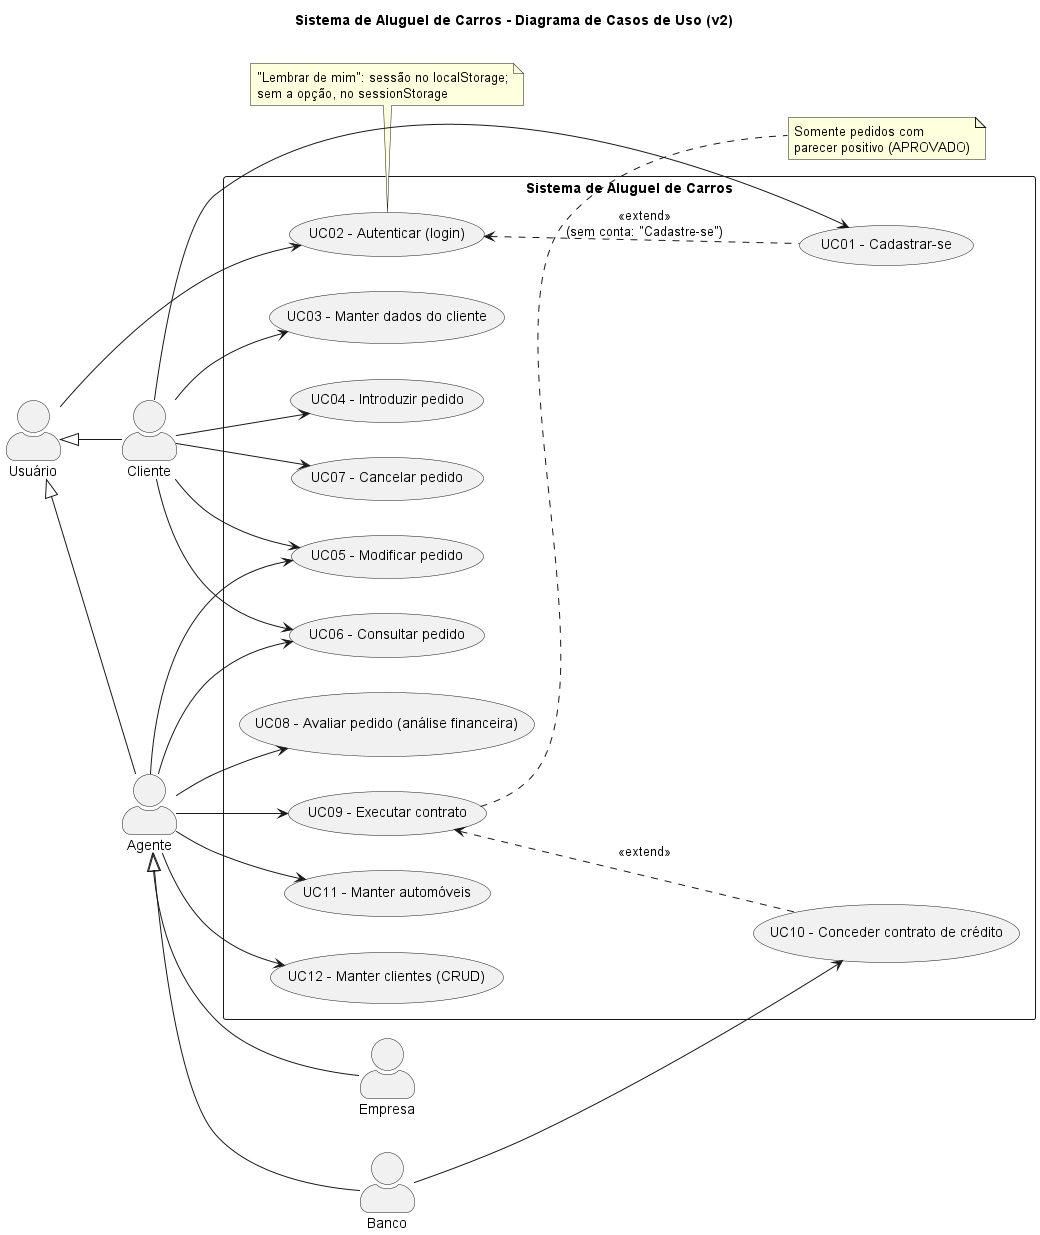

The diagram above was rendered by PlantUML. Its source (embedded in the PNG):
@startuml casos-de-uso
title Sistema de Aluguel de Carros - Diagrama de Casos de Uso (v2)
left to right direction
skinparam actorStyle awesome

actor "Usuário" as Usuario
actor "Cliente" as Cliente
actor "Agente" as Agente
actor "Empresa" as Empresa
actor "Banco" as Banco

Usuario <|-- Cliente
Usuario <|-- Agente
Agente <|-- Empresa
Agente <|-- Banco

rectangle "Sistema de Aluguel de Carros" {
  usecase "UC01 - Cadastrar-se" as UC01
  usecase "UC02 - Autenticar (login)" as UC02
  usecase "UC03 - Manter dados do cliente" as UC03
  usecase "UC04 - Introduzir pedido" as UC04
  usecase "UC05 - Modificar pedido" as UC05
  usecase "UC06 - Consultar pedido" as UC06
  usecase "UC07 - Cancelar pedido" as UC07
  usecase "UC08 - Avaliar pedido (análise financeira)" as UC08
  usecase "UC09 - Executar contrato" as UC09
  usecase "UC10 - Conceder contrato de crédito" as UC10
  usecase "UC11 - Manter automóveis" as UC11
  usecase "UC12 - Manter clientes (CRUD)" as UC12
}

Usuario --> UC02
Cliente --> UC01
Cliente --> UC03
Cliente --> UC04
Cliente --> UC05
Cliente --> UC06
Cliente --> UC07

Agente --> UC05
Agente --> UC06
Agente --> UC08
Agente --> UC09
Agente --> UC11
Agente --> UC12
Banco --> UC10

UC09 <.. UC10 : <<extend>>
UC02 <.. UC01 : <<extend>>\n(sem conta: "Cadastre-se")
note bottom of UC02 : "Lembrar de mim": sessão no localStorage;\nsem a opção, no sessionStorage
note right of UC09 : Somente pedidos com\nparecer positivo (APROVADO)
@enduml